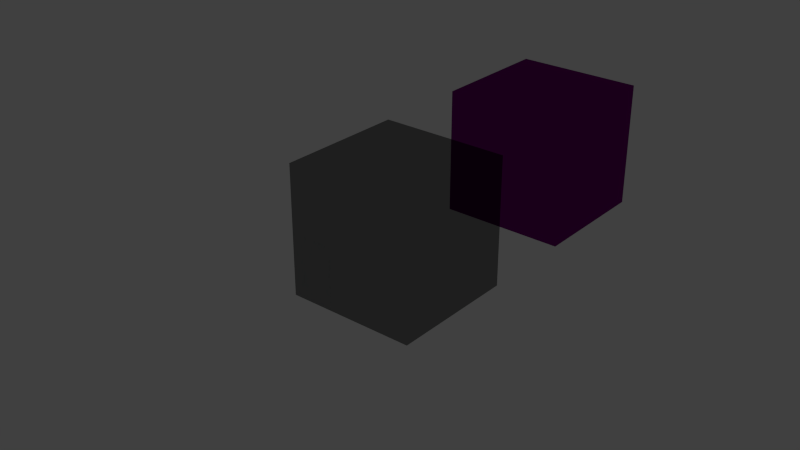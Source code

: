 # Source: all_objects.blend  (saved by Blender 3.2.14; exported with 4.5.12 LTS)
import bpy
from mathutils import Matrix  # noqa: F401  (used for matrix-valued properties, if any)

bpy.ops.wm.read_factory_settings(use_empty=True)
scene = bpy.context.scene
scene.name = 'Scene'

# ---- collections
col_collection_1 = bpy.data.collections.new('Collection 1'); scene.collection.children.link(col_collection_1)

# ---- images (referenced by path relative to the original .blend; pixels are not part of the script)
import os
ASSET_DIR = os.environ.get("B2B_ASSET_DIR", "")  # directory of the original .blend (textures are referenced by path, not embedded)
HERE = os.path.dirname(os.path.abspath(__file__))  # packed textures are extracted next to this script under _unpacked/

def load_image(name, relpath, width, height, colorspace="sRGB"):
    """Load a texture the original file referenced (path relative to the .blend, or extracted next to this script)."""
    p = next((c for c in (os.path.join(HERE, relpath), os.path.join(ASSET_DIR, relpath)) if relpath and os.path.exists(c)), "")
    if p:
        img = bpy.data.images.load(p, check_existing=True)
        img.name = name
    else:  # same state as the original file: an image datablock whose file is absent (Cycles renders it pink)
        img = bpy.data.images.new(name, width, height)
        img.source = "FILE"
        img.filepath = "//" + (relpath or name)
    img.colorspace_settings.name = colorspace
    return img
img_generic_s = load_image('generic_s', 'generic_s.tga', 1024, 1024, 'sRGB')

# ---- materials (node trees are filled in below, after node groups)
mat_material_002 = bpy.data.materials.new('Material.002')
mat_material_002.alpha_threshold = 0.0
mat_material_002.use_backface_culling = True
mat_material_002.use_transparent_shadow = False
mat_material_002.diffuse_color = (1.0, 1.0, 1.0, 1.0)
mat_material_002.specular_color = (0.0, 0.0, 0.0)
mat_material_002.roughness = 0.5
mat_material_002.specular_intensity = 0.0
mat_material_002.line_color = (0.0, 0.0, 0.0, 1.0)
mat_material_001 = bpy.data.materials.new('Material.001')
mat_material_001.surface_render_method = 'BLENDED'
mat_material_001.blend_method = 'BLEND'
mat_material_001.alpha_threshold = 0.0
mat_material_001.use_backface_culling = True
mat_material_001.use_transparent_shadow = False
mat_material_001.diffuse_color = (1.0, 1.0, 1.0, 1.0)
mat_material_001.specular_color = (0.0, 0.0, 0.0)
mat_material_001.roughness = 0.5
mat_material_001.specular_intensity = 0.0
mat_material_001.line_color = (0.0, 0.0, 0.0, 1.0)
mat_material = bpy.data.materials.new('Material')
mat_material.alpha_threshold = 0.0
mat_material.use_backface_culling = True
mat_material.use_transparent_shadow = False
mat_material.diffuse_color = (1.0, 1.0, 1.0, 1.0)
mat_material.specular_color = (0.0, 0.0, 0.0)
mat_material.roughness = 0.5
mat_material.specular_intensity = 0.0
mat_material.line_color = (0.0, 0.0, 0.0, 1.0)

# ---- node groups
ng_scs_ng_lineartosrgb = bpy.data.node_groups.new('.SCS_NG_LinearToSRGB', 'ShaderNodeTree')
_s = ng_scs_ng_lineartosrgb.interface.new_socket(name='Value', in_out='OUTPUT', socket_type='NodeSocketFloat')
_s = ng_scs_ng_lineartosrgb.interface.new_socket(name='Value', in_out='INPUT', socket_type='NodeSocketFloat')
_N = ng_scs_ng_lineartosrgb.nodes; _L = ng_scs_ng_lineartosrgb.links
n0 = _N.new('NodeGroupInput'); n0.name = 'Group Input'; n0.location = (-185, 0)
n1 = _N.new('NodeGroupOutput'); n1.name = 'Group Output'; n1.location = (1295, 0)
n2 = _N.new('ShaderNodeMath'); n2.name = 'SMALL_FINAL=L*12.92'; n2.location = (555, 200)
n2.label = 'SMALL_FINAL=L*12.92'
n2.operation = 'MULTIPLY'
n2.inputs[1].default_value = 12.92
n3 = _N.new('ShaderNodeMath'); n3.name = 'BIG_LPOW=L^(1/2.4)'; n3.location = (185, -200)
n3.label = 'BIG_LPOW=L^(1/2.4)'
n3.operation = 'POWER'
n3.inputs[1].default_value = 0.4167
n4 = _N.new('ShaderNodeMath'); n4.name = 'BIG_LMULT=1.055*BIG_LPOW'; n4.location = (370, -200)
n4.label = 'BIG_LMULT=1.055*BIG_LPOW'
n4.operation = 'MULTIPLY'
n4.inputs[1].default_value = 1.055
n5 = _N.new('ShaderNodeMath'); n5.name = 'BIG_FINAL=BIG_LMULT-0.055'; n5.location = (555, -200)
n5.label = 'BIG_FINAL=BIG_LMULT-0.055'
n5.operation = 'SUBTRACT'
n5.inputs[1].default_value = 0.055
n6 = _N.new('ShaderNodeMath'); n6.name = 'IS_SMALL=L < 0.0031308'; n6.location = (740, 400)
n6.label = 'IS_SMALL=L < 0.0031308'
n6.operation = 'LESS_THAN'
n6.inputs[1].default_value = 0.003131
n7 = _N.new('ShaderNodeMath'); n7.name = 'IS_BIG=L > 0.0031308'; n7.location = (740, 0)
n7.label = 'IS_BIG=L > 0.0031308'
n7.operation = 'GREATER_THAN'
n7.inputs[1].default_value = 0.003131
n8 = _N.new('ShaderNodeMath'); n8.name = 'SMALL_FINAL*IS_SMALL'; n8.location = (925, 300)
n8.label = 'SMALL_FINAL*IS_SMALL'
n8.operation = 'MULTIPLY'
n9 = _N.new('ShaderNodeMath'); n9.name = 'BIG_FINAL*IS_BIG'; n9.location = (925, -100)
n9.label = 'BIG_FINAL*IS_BIG'
n9.operation = 'MULTIPLY'
n10 = _N.new('ShaderNodeMath'); n10.name = 'SMALL+BIG'; n10.location = (1110, 0)
n10.label = 'SMALL+BIG'
_L.new(n0.outputs[0], n3.inputs[0])
_L.new(n3.outputs[0], n4.inputs[0])
_L.new(n0.outputs[0], n2.inputs[0])
_L.new(n4.outputs[0], n5.inputs[0])
_L.new(n0.outputs[0], n6.inputs[0])
_L.new(n0.outputs[0], n7.inputs[0])
_L.new(n6.outputs[0], n8.inputs[0])
_L.new(n2.outputs[0], n8.inputs[1])
_L.new(n7.outputs[0], n9.inputs[0])
_L.new(n5.outputs[0], n9.inputs[1])
_L.new(n8.outputs[0], n10.inputs[0])
_L.new(n9.outputs[0], n10.inputs[1])
_L.new(n10.outputs[0], n1.inputs[0])
n1.is_active_output = True
ng_scs_ng_vcolorgroup = bpy.data.node_groups.new('.SCS_NG_VColorGroup', 'ShaderNodeTree')
_s = ng_scs_ng_vcolorgroup.interface.new_socket(name='Vertex Color', in_out='OUTPUT', socket_type='NodeSocketColor')
_s = ng_scs_ng_vcolorgroup.interface.new_socket(name='Vertex Color Alpha', in_out='OUTPUT', socket_type='NodeSocketFloat')
_N = ng_scs_ng_vcolorgroup.nodes; _L = ng_scs_ng_vcolorgroup.links
n0 = _N.new('NodeGroupOutput'); n0.name = 'Group Output'; n0.location = (925, 0)
n1 = _N.new('ShaderNodeVertexColor'); n1.name = 'VertexColor'; n1.location = (185, 200)
n1.label = 'VertexColor'
n1.layer_name = 'Col'
n2 = _N.new('ShaderNodeVertexColor'); n2.name = 'VertexColorAlpha'; n2.location = (185, -100)
n2.label = 'VertexColorAlpha'
n2.layer_name = 'Col_alpha'
n3 = _N.new('ShaderNodeSeparateColor'); n3.name = 'VertexColorToRGB'; n3.location = (370, 200)
n3.label = 'VertexColorToRGB'
n4 = _N.new('ShaderNodeRGBToBW'); n4.name = 'VertexColAToBW'; n4.location = (370, -100)
n4.label = 'VertexColAToBW'
n5 = _N.new('ShaderNodeGroup'); n5.name = 'RedLinearToSRGB'; n5.location = (555, 350)
n5.label = 'RedLinearToSRGB'
n5.node_tree = ng_scs_ng_lineartosrgb
n6 = _N.new('ShaderNodeGroup'); n6.name = 'GreenLinearToSRGB'; n6.location = (555, 200)
n6.label = 'GreenLinearToSRGB'
n6.node_tree = ng_scs_ng_lineartosrgb
n7 = _N.new('ShaderNodeGroup'); n7.name = 'BlueLinearToSRGB'; n7.location = (555, 50)
n7.label = 'BlueLinearToSRGB'
n7.node_tree = ng_scs_ng_lineartosrgb
n8 = _N.new('ShaderNodeGroup'); n8.name = 'ALphaLinearToSRGB'; n8.location = (555, -100)
n8.label = 'ALphaLinearToSRGB'
n8.node_tree = ng_scs_ng_lineartosrgb
n9 = _N.new('ShaderNodeMath'); n9.name = 'AlphaExtend'; n9.location = (740, -100)
n9.label = 'AlphaExtend'
n9.operation = 'MULTIPLY'
n9.inputs[1].default_value = 2.0
n10 = _N.new('ShaderNodeCombineColor'); n10.name = 'VertexColorRGBCombine'; n10.location = (740, 200)
n10.label = 'VertexColorRGBCombine'
_L.new(n1.outputs[0], n3.inputs[0])
_L.new(n2.outputs[0], n4.inputs[0])
_L.new(n3.outputs[0], n5.inputs[0])
_L.new(n3.outputs[1], n6.inputs[0])
_L.new(n3.outputs[2], n7.inputs[0])
_L.new(n4.outputs[0], n8.inputs[0])
_L.new(n5.outputs[0], n10.inputs[0])
_L.new(n6.outputs[0], n10.inputs[1])
_L.new(n7.outputs[0], n10.inputs[2])
_L.new(n8.outputs[0], n9.inputs[0])
_L.new(n10.outputs[0], n0.inputs[0])
_L.new(n9.outputs[0], n0.inputs[1])
n0.is_active_output = True
ng_scs_ng_reflectionnormalgroup = bpy.data.node_groups.new('.SCS_NG_ReflectionNormalGroup', 'ShaderNodeTree')
_s = ng_scs_ng_reflectionnormalgroup.interface.new_socket(name='Reflection Normal', in_out='OUTPUT', socket_type='NodeSocketVector')
_s = ng_scs_ng_reflectionnormalgroup.interface.new_socket(name='Incoming', in_out='INPUT', socket_type='NodeSocketVector')
_s = ng_scs_ng_reflectionnormalgroup.interface.new_socket(name='Normal', in_out='INPUT', socket_type='NodeSocketVector')
_N = ng_scs_ng_reflectionnormalgroup.nodes; _L = ng_scs_ng_reflectionnormalgroup.links
n0 = _N.new('NodeGroupInput'); n0.name = 'Group Input'; n0.location = (0, 0)
n1 = _N.new('NodeGroupOutput'); n1.name = 'Group Output'; n1.location = (1295, 0)
n2 = _N.new('ShaderNodeVectorMath'); n2.name = 'Vector Math'; n2.location = (185, 250)
n2.operation = 'MULTIPLY'
n2.inputs[1].default_value = (-1.0, -1.0, -1.0)
n3 = _N.new('ShaderNodeVectorMath'); n3.name = 'Vector Math.001'; n3.location = (370, 250)
n3.operation = 'NORMALIZE'
n4 = _N.new('ShaderNodeVectorMath'); n4.name = 'Vector Math.002'; n4.location = (555, 200)
n4.operation = 'DOT_PRODUCT'
n5 = _N.new('ShaderNodeMath'); n5.name = 'Math'; n5.location = (740, 200)
n5.operation = 'MULTIPLY'
n5.inputs[1].default_value = 2.0
n6 = _N.new('ShaderNodeVectorMath'); n6.name = 'Vector Math.003'; n6.location = (925, 100)
n6.operation = 'MULTIPLY'
n7 = _N.new('ShaderNodeVectorMath'); n7.name = 'Vector Math.004'; n7.location = (1110, 350)
n7.operation = 'SUBTRACT'
_L.new(n0.outputs[0], n2.inputs[0])
_L.new(n2.outputs[0], n3.inputs[0])
_L.new(n3.outputs[0], n4.inputs[0])
_L.new(n0.outputs[1], n4.inputs[1])
_L.new(n4.outputs[1], n5.inputs[0])
_L.new(n5.outputs[0], n6.inputs[0])
_L.new(n0.outputs[1], n6.inputs[1])
_L.new(n3.outputs[0], n7.inputs[0])
_L.new(n6.outputs[0], n7.inputs[1])
_L.new(n7.outputs[0], n1.inputs[0])
n1.is_active_output = True
ng_scs_ng_lightingevaluator = bpy.data.node_groups.new('.SCS_NG_LightingEvaluator', 'ShaderNodeTree')
_s = ng_scs_ng_lightingevaluator.interface.new_socket(name='Diffuse Lighting', in_out='OUTPUT', socket_type='NodeSocketColor')
_s = ng_scs_ng_lightingevaluator.interface.new_socket(name='Specular Lighting', in_out='OUTPUT', socket_type='NodeSocketColor')
_s = ng_scs_ng_lightingevaluator.interface.new_socket(name='Normal', in_out='OUTPUT', socket_type='NodeSocketVector')
_s = ng_scs_ng_lightingevaluator.interface.new_socket(name='Normal Vector', in_out='INPUT', socket_type='NodeSocketVector')
_s = ng_scs_ng_lightingevaluator.interface.new_socket(name='Incoming Vector', in_out='INPUT', socket_type='NodeSocketVector')
_s = ng_scs_ng_lightingevaluator.interface.new_socket(name='Shininess', in_out='INPUT', socket_type='NodeSocketFloat')
_s = ng_scs_ng_lightingevaluator.interface.new_socket(name='Flat Lighting', in_out='INPUT', socket_type='NodeSocketFloat')
_N = ng_scs_ng_lightingevaluator.nodes; _L = ng_scs_ng_lightingevaluator.links
n0 = _N.new('NodeGroupInput'); n0.name = 'Group Input'; n0.location = (-185, -100)
n1 = _N.new('NodeGroupOutput'); n1.name = 'Group Output'; n1.location = (2035, 0)
n2 = _N.new('ShaderNodeCombineXYZ'); n2.name = 'LightDir'; n2.location = (-370, 100)
n2.label = 'LightDir'
n2.inputs[1].default_value = 0.5
n2.inputs[2].default_value = -0.5
n3 = _N.new('ShaderNodeVectorTransform'); n3.name = 'CameraToWorld'; n3.location = (-185, 100)
n3.label = 'CameraToWorld'
n3.convert_from = 'CAMERA'
n3.convert_to = 'WORLD'
n4 = _N.new('ShaderNodeVectorMath'); n4.name = 'NormalizedCameraWorld'; n4.location = (0, 100)
n4.label = 'NormalizedCameraWorld'
n4.operation = 'NORMALIZE'
n5 = _N.new('ShaderNodeRGB'); n5.name = 'AmbientLightColor'; n5.location = (0, 600)
n5.label = 'AmbientLightColor'
n5.outputs[0].default_value = (0.3061, 0.3061, 0.3061, 1.0)
n6 = _N.new('ShaderNodeRGB'); n6.name = 'DiffuseLightColor'; n6.location = (0, 400)
n6.label = 'DiffuseLightColor'
n6.outputs[0].default_value = (0.903, 0.903, 0.903, 1.0)
n7 = _N.new('ShaderNodeRGB'); n7.name = 'SpecularLightColor'; n7.location = (0, -400)
n7.label = 'SpecularLightColor'
n7.outputs[0].default_value = (0.5085, 0.5085, 0.5085, 1.0)
n8 = _N.new('ShaderNodeVectorMath'); n8.name = 'NDotL=dot(NormalVector, NLight)'; n8.location = (370, 200)
n8.label = 'NDotL=dot(NormalVector, NLight)'
n8.operation = 'DOT_PRODUCT'
n9 = _N.new('ShaderNodeMath'); n9.name = 'DiffFac=max(0, NDotL)'; n9.location = (555, 300)
n9.label = 'DiffFac=max(0, NDotL)'
n9.operation = 'MAXIMUM'
n9.inputs[1].default_value = 0.0
n10 = _N.new('ShaderNodeVectorMath'); n10.name = 'Diff=DiffuseLightColor*DiffFac'; n10.location = (740, 450)
n10.label = 'Diff=DiffuseLightColor*DiffFac'
n10.operation = 'MULTIPLY'
n11 = _N.new('ShaderNodeVectorMath'); n11.name = 'DFlat=DiffuseLightColor*0.4'; n11.location = (740, 250)
n11.label = 'DFlat=DiffuseLightColor*0.4'
n11.operation = 'MULTIPLY'
n11.inputs[1].default_value = (0.4, 0.4, 0.4)
n12 = _N.new('ShaderNodeMix'); n12.name = 'FlatFilter'; n12.location = (925, 400)
n12.label = 'FlatFilter'
n12.data_type = 'RGBA'
n13 = _N.new('ShaderNodeVectorMath'); n13.name = 'D=AmbientLight+Diff'; n13.location = (1110, 600)
n13.label = 'D=AmbientLight+Diff'
n14 = _N.new('ShaderNodeVectorMath'); n14.name = 'NSum=IncomingVector+NLight'; n14.location = (370, 0)
n14.label = 'NSum=IncomingVector+NLight'
n15 = _N.new('ShaderNodeVectorMath'); n15.name = 'NHalf=normalize(NSum)'; n15.location = (555, 0)
n15.label = 'NHalf=normalize(NSum)'
n15.operation = 'NORMALIZE'
n16 = _N.new('ShaderNodeVectorMath'); n16.name = 'NDotH=dot(NormalVector, NHalf)'; n16.location = (740, -100)
n16.label = 'NDotH=dot(NormalVector, NHalf)'
n16.operation = 'DOT_PRODUCT'
n17 = _N.new('ShaderNodeMath'); n17.name = 'NDotHMax=max(0.0, NDotH)'; n17.location = (925, -100)
n17.label = 'NDotHMax=max(0.0, NDotH)'
n17.operation = 'MAXIMUM'
n17.inputs[1].default_value = 0.0
n18 = _N.new('ShaderNodeMath'); n18.name = 'NDotLSpecCut=NDotL*10'; n18.location = (1110, 0)
n18.label = 'NDotLSpecCut=NDotL*10'
n18.operation = 'MULTIPLY'
n18.use_clamp = True
n18.inputs[1].default_value = 10.0
n19 = _N.new('ShaderNodeMath'); n19.name = 'SpecFac=pow(NDotHMax, Shininess)'; n19.location = (1110, -200)
n19.label = 'SpecFac=pow(NDotHMax, Shininess)'
n19.operation = 'POWER'
n20 = _N.new('ShaderNodeMath'); n20.name = 'SpecFacSmooth=SpecFac*NDotLSpecCut'; n20.location = (1295, 0)
n20.label = 'SpecFacSmooth=SpecFac*NDotLSpecCut'
n20.operation = 'MULTIPLY'
n21 = _N.new('ShaderNodeVectorMath'); n21.name = 'S=SpecularLightColor*SpecFacSmooth'; n21.location = (1480, -200)
n21.label = 'S=SpecularLightColor*SpecFacSmooth'
n21.operation = 'MULTIPLY'
n22 = _N.new('ShaderNodeMix'); n22.name = 'FlatFilter.001'; n22.location = (1665, -200)
n22.label = 'FlatFilter'
n22.data_type = 'RGBA'
n22.inputs[7].default_value = (0.0, 0.0, 0.0, 0.0)
_L.new(n2.outputs[0], n3.inputs[0])
_L.new(n3.outputs[0], n4.inputs[0])
_L.new(n4.outputs[0], n8.inputs[0])
_L.new(n0.outputs[0], n8.inputs[1])
_L.new(n4.outputs[0], n14.inputs[0])
_L.new(n0.outputs[1], n14.inputs[1])
_L.new(n8.outputs[1], n9.inputs[0])
_L.new(n14.outputs[0], n15.inputs[0])
_L.new(n6.outputs[0], n10.inputs[0])
_L.new(n9.outputs[0], n10.inputs[1])
_L.new(n6.outputs[0], n11.inputs[0])
_L.new(n15.outputs[0], n16.inputs[0])
_L.new(n0.outputs[0], n16.inputs[1])
_L.new(n0.outputs[3], n12.inputs[0])
_L.new(n10.outputs[0], n12.inputs[6])
_L.new(n11.outputs[0], n12.inputs[7])
_L.new(n16.outputs[1], n17.inputs[0])
_L.new(n5.outputs[0], n13.inputs[0])
_L.new(n12.outputs[2], n13.inputs[1])
_L.new(n8.outputs[1], n18.inputs[0])
_L.new(n17.outputs[0], n19.inputs[0])
_L.new(n0.outputs[2], n19.inputs[1])
_L.new(n18.outputs[0], n20.inputs[0])
_L.new(n19.outputs[0], n20.inputs[1])
_L.new(n20.outputs[0], n21.inputs[0])
_L.new(n7.outputs[0], n21.inputs[1])
_L.new(n0.outputs[3], n22.inputs[0])
_L.new(n21.outputs[0], n22.inputs[6])
_L.new(n13.outputs[0], n1.inputs[0])
_L.new(n22.outputs[2], n1.inputs[1])
_L.new(n0.outputs[0], n1.inputs[2])
n1.is_active_output = True
ng_scs_ng_fresnellegacygroup = bpy.data.node_groups.new('.SCS_NG_FresnelLegacyGroup', 'ShaderNodeTree')
_s = ng_scs_ng_fresnellegacygroup.interface.new_socket(name='Fresnel Factor', in_out='OUTPUT', socket_type='NodeSocketFloat')
_s = ng_scs_ng_fresnellegacygroup.interface.new_socket(name='Scale', in_out='INPUT', socket_type='NodeSocketFloat')
_s = ng_scs_ng_fresnellegacygroup.interface.new_socket(name='Bias', in_out='INPUT', socket_type='NodeSocketFloat')
_s = ng_scs_ng_fresnellegacygroup.interface.new_socket(name='Normal Vector', in_out='INPUT', socket_type='NodeSocketVector')
_s = ng_scs_ng_fresnellegacygroup.interface.new_socket(name='Reflection Normal Vector', in_out='INPUT', socket_type='NodeSocketVector')
_N = ng_scs_ng_fresnellegacygroup.nodes; _L = ng_scs_ng_fresnellegacygroup.links
n0 = _N.new('NodeGroupInput'); n0.name = 'Group Input'; n0.location = (0, 0)
n1 = _N.new('NodeGroupOutput'); n1.name = 'Group Output'; n1.location = (925, 0)
n2 = _N.new('ShaderNodeVectorMath'); n2.name = 'Vector Math'; n2.location = (185, 100)
n2.operation = 'DOT_PRODUCT'
n3 = _N.new('ShaderNodeMath'); n3.name = 'Math'; n3.location = (370, 100)
n3.operation = 'SUBTRACT'
n3.inputs[0].default_value = 1.0
n4 = _N.new('ShaderNodeMath'); n4.name = 'Math.001'; n4.location = (555, 50)
n4.operation = 'MULTIPLY'
n5 = _N.new('ShaderNodeMath'); n5.name = 'Math.002'; n5.location = (740, 0)
n5.use_clamp = True
_L.new(n0.outputs[2], n2.inputs[0])
_L.new(n0.outputs[3], n2.inputs[1])
_L.new(n2.outputs[1], n3.inputs[1])
_L.new(n3.outputs[0], n4.inputs[0])
_L.new(n0.outputs[0], n4.inputs[1])
_L.new(n4.outputs[0], n5.inputs[0])
_L.new(n0.outputs[1], n5.inputs[1])
_L.new(n5.outputs[0], n1.inputs[0])
n1.is_active_output = True
ng_scs_ng_fresnelschlickgroup = bpy.data.node_groups.new('.SCS_NG_FresnelSchlickGroup', 'ShaderNodeTree')
_s = ng_scs_ng_fresnelschlickgroup.interface.new_socket(name='Fresnel Factor', in_out='OUTPUT', socket_type='NodeSocketFloat')
_s = ng_scs_ng_fresnelschlickgroup.interface.new_socket(name='Bias', in_out='INPUT', socket_type='NodeSocketFloat')
_s = ng_scs_ng_fresnelschlickgroup.interface.new_socket(name='Normal Vector', in_out='INPUT', socket_type='NodeSocketVector')
_s = ng_scs_ng_fresnelschlickgroup.interface.new_socket(name='Reflection Normal Vector', in_out='INPUT', socket_type='NodeSocketVector')
_N = ng_scs_ng_fresnelschlickgroup.nodes; _L = ng_scs_ng_fresnelschlickgroup.links
n0 = _N.new('NodeGroupInput'); n0.name = 'Group Input'; n0.location = (0, 0)
n1 = _N.new('NodeGroupOutput'); n1.name = 'Group Output'; n1.location = (1110, 0)
n2 = _N.new('ShaderNodeVectorMath'); n2.name = 'Vector Math'; n2.location = (185, 100)
n2.operation = 'DOT_PRODUCT'
n3 = _N.new('ShaderNodeMath'); n3.name = 'Math'; n3.location = (370, 100)
n3.operation = 'SUBTRACT'
n3.inputs[0].default_value = 1.0
n4 = _N.new('ShaderNodeMath'); n4.name = 'Math.001'; n4.location = (370, -100)
n4.operation = 'SUBTRACT'
n4.inputs[0].default_value = 1.0
n5 = _N.new('ShaderNodeMath'); n5.name = 'Math.002'; n5.location = (555, 100)
n5.operation = 'POWER'
n5.inputs[1].default_value = 5.0
n6 = _N.new('ShaderNodeMath'); n6.name = 'Math.003'; n6.location = (740, 50)
n6.operation = 'MULTIPLY'
n7 = _N.new('ShaderNodeMath'); n7.name = 'Math.004'; n7.location = (925, 0)
n7.use_clamp = True
_L.new(n0.outputs[1], n2.inputs[0])
_L.new(n0.outputs[2], n2.inputs[1])
_L.new(n2.outputs[1], n3.inputs[1])
_L.new(n0.outputs[0], n4.inputs[1])
_L.new(n3.outputs[0], n5.inputs[0])
_L.new(n5.outputs[0], n6.inputs[0])
_L.new(n4.outputs[0], n6.inputs[1])
_L.new(n6.outputs[0], n7.inputs[0])
_L.new(n0.outputs[0], n7.inputs[1])
_L.new(n7.outputs[0], n1.inputs[0])
n1.is_active_output = True
ng_scs_ng_addenvgroup = bpy.data.node_groups.new('.SCS_NG_AddEnvGroup', 'ShaderNodeTree')
_s = ng_scs_ng_addenvgroup.interface.new_socket(name='Environment Addition Color', in_out='OUTPUT', socket_type='NodeSocketColor')
_s = ng_scs_ng_addenvgroup.interface.new_socket(name='Fresnel Type', in_out='INPUT', socket_type='NodeSocketFloat')
_s = ng_scs_ng_addenvgroup.interface.new_socket(name='Fresnel Scale', in_out='INPUT', socket_type='NodeSocketFloat')
_s = ng_scs_ng_addenvgroup.interface.new_socket(name='Fresnel Bias', in_out='INPUT', socket_type='NodeSocketFloat')
_s = ng_scs_ng_addenvgroup.interface.new_socket(name='Normal Vector', in_out='INPUT', socket_type='NodeSocketVector')
_s = ng_scs_ng_addenvgroup.interface.new_socket(name='Reflection Normal Vector', in_out='INPUT', socket_type='NodeSocketVector')
_s = ng_scs_ng_addenvgroup.interface.new_socket(name='Apply Fresnel', in_out='INPUT', socket_type='NodeSocketFloat')
_s = ng_scs_ng_addenvgroup.interface.new_socket(name='Reflection Texture Color', in_out='INPUT', socket_type='NodeSocketColor')
_s = ng_scs_ng_addenvgroup.interface.new_socket(name='Base Texture Alpha', in_out='INPUT', socket_type='NodeSocketFloat')
_s = ng_scs_ng_addenvgroup.interface.new_socket(name='Env Factor Color', in_out='INPUT', socket_type='NodeSocketColor')
_s = ng_scs_ng_addenvgroup.interface.new_socket(name='Specular Color', in_out='INPUT', socket_type='NodeSocketColor')
_s = ng_scs_ng_addenvgroup.interface.new_socket(name='Weighted Color', in_out='INPUT', socket_type='NodeSocketColor')
_s = ng_scs_ng_addenvgroup.interface.new_socket(name='Strength Multiplier', in_out='INPUT', socket_type='NodeSocketFloat')
_N = ng_scs_ng_addenvgroup.nodes; _L = ng_scs_ng_addenvgroup.links
n0 = _N.new('NodeGroupInput'); n0.name = 'Group Input'; n0.location = (-185, 0)
n1 = _N.new('NodeGroupOutput'); n1.name = 'Group Output'; n1.location = (1295, 0)
n2 = _N.new('ShaderNodeVectorMath'); n2.name = 'EnvWeightMultiplier'; n2.location = (185, -500)
n2.label = 'EnvWeightMultiplier'
n2.operation = 'MULTIPLY'
n3 = _N.new('ShaderNodeGroup'); n3.name = 'FresnelLegacyGroup'; n3.location = (370, 300)
n3.label = 'FresnelLegacyGroup'
n3.node_tree = ng_scs_ng_fresnellegacygroup
n4 = _N.new('ShaderNodeGroup'); n4.name = 'FresnelSchlickGroup'; n4.location = (370, 100)
n4.label = 'FresnelSchlickGroup'
n4.node_tree = ng_scs_ng_fresnelschlickgroup
n5 = _N.new('ShaderNodeVectorMath'); n5.name = 'EnvSpecMultiplier'; n5.location = (370, -350)
n5.label = 'EnvSpecMultiplier'
n5.operation = 'MULTIPLY'
n6 = _N.new('ShaderNodeVectorMath'); n6.name = 'ReflectionTexMultiplier'; n6.location = (370, -150)
n6.label = 'ReflectionTexMultiplier'
n6.operation = 'MULTIPLY'
n7 = _N.new('ShaderNodeMix'); n7.name = 'Fresnel Mix'; n7.location = (555, 200)
n7.label = 'Fresnel Mix'
n7.data_type = 'RGBA'
n8 = _N.new('ShaderNodeVectorMath'); n8.name = 'ReflTexColorMultiplier'; n8.location = (555, -200)
n8.label = 'ReflTexColorMultiplier'
n8.operation = 'MULTIPLY'
n9 = _N.new('ShaderNodeMix'); n9.name = 'TextureFresnelMultiplier'; n9.location = (740, 0)
n9.label = 'TextureFresnelMultiplier'
n9.data_type = 'RGBA'
n9.blend_type = 'MULTIPLY'
n10 = _N.new('ShaderNodeValue'); n10.name = 'GlobalEnvFactor'; n10.location = (740, -200)
n10.label = 'GlobalEnvFactor'
n10.outputs[0].default_value = 1.0
n11 = _N.new('ShaderNodeVectorMath'); n11.name = 'GlobalEnvMultiplier'; n11.location = (925, 0)
n11.label = 'GlobalEnvMultiplier'
n11.operation = 'MULTIPLY'
n12 = _N.new('ShaderNodeVectorMath'); n12.name = 'EnvStrengthMultiplier'; n12.location = (1110, -100)
n12.label = 'EnvStrengthMultiplier'
n12.operation = 'MULTIPLY'
_L.new(n0.outputs[9], n2.inputs[0])
_L.new(n0.outputs[10], n2.inputs[1])
_L.new(n0.outputs[8], n5.inputs[0])
_L.new(n2.outputs[0], n5.inputs[1])
_L.new(n0.outputs[6], n6.inputs[0])
_L.new(n0.outputs[7], n6.inputs[1])
_L.new(n0.outputs[4], n3.inputs[3])
_L.new(n0.outputs[3], n3.inputs[2])
_L.new(n0.outputs[1], n3.inputs[0])
_L.new(n0.outputs[2], n3.inputs[1])
_L.new(n0.outputs[4], n4.inputs[2])
_L.new(n0.outputs[3], n4.inputs[1])
_L.new(n0.outputs[2], n4.inputs[0])
_L.new(n0.outputs[0], n7.inputs[0])
_L.new(n3.outputs[0], n7.inputs[6])
_L.new(n4.outputs[0], n7.inputs[7])
_L.new(n6.outputs[0], n8.inputs[0])
_L.new(n5.outputs[0], n8.inputs[1])
_L.new(n0.outputs[5], n9.inputs[0])
_L.new(n8.outputs[0], n9.inputs[6])
_L.new(n7.outputs[2], n9.inputs[7])
_L.new(n9.outputs[2], n11.inputs[0])
_L.new(n10.outputs[0], n11.inputs[1])
_L.new(n11.outputs[0], n12.inputs[0])
_L.new(n0.outputs[11], n12.inputs[1])
_L.new(n12.outputs[0], n1.inputs[0])
n1.is_active_output = True
ng_scs_ng_outputshadergroup = bpy.data.node_groups.new('.SCS_NG_OutputShaderGroup', 'ShaderNodeTree')
_s = ng_scs_ng_outputshadergroup.interface.new_socket(name='Shader', in_out='OUTPUT', socket_type='NodeSocketShader')
_s = ng_scs_ng_outputshadergroup.interface.new_socket(name='Color', in_out='INPUT', socket_type='NodeSocketColor')
_s = ng_scs_ng_outputshadergroup.interface.new_socket(name='Alpha', in_out='INPUT', socket_type='NodeSocketFloat')
_s.default_value = 1.0
_N = ng_scs_ng_outputshadergroup.nodes; _L = ng_scs_ng_outputshadergroup.links
n0 = _N.new('NodeGroupInput'); n0.name = 'Group Input'; n0.location = (-185, 0)
n1 = _N.new('NodeGroupOutput'); n1.name = 'Group Output'; n1.location = (555, 0)
n2 = _N.new('ShaderNodeEmission'); n2.name = 'EmissionMaterial'; n2.location = (185, 200)
n2.label = 'EmissionMaterial'
n3 = _N.new('ShaderNodeClamp'); n3.name = 'AlphaClamp'; n3.location = (185, 0)
n3.label = 'AlphaClamp'
n4 = _N.new('ShaderNodeBsdfTransparent'); n4.name = 'TransparentMaterial'; n4.location = (185, -200)
n4.label = 'TransparentMaterial'
n5 = _N.new('ShaderNodeMixShader'); n5.name = 'MixShader'; n5.location = (370, 0)
n5.label = 'MixShader'
_L.new(n0.outputs[0], n2.inputs[0])
_L.new(n0.outputs[1], n3.inputs[0])
_L.new(n3.outputs[0], n5.inputs[0])
_L.new(n4.outputs[0], n5.inputs[1])
_L.new(n2.outputs[0], n5.inputs[2])
_L.new(n5.outputs[0], n1.inputs[0])
n1.is_active_output = True
ng_scs_ng_composelighting = bpy.data.node_groups.new('.SCS_NG_ComposeLighting', 'ShaderNodeTree')
_s = ng_scs_ng_composelighting.interface.new_socket(name='Shader', in_out='OUTPUT', socket_type='NodeSocketShader')
_s = ng_scs_ng_composelighting.interface.new_socket(name='Color', in_out='OUTPUT', socket_type='NodeSocketColor')
_s = ng_scs_ng_composelighting.interface.new_socket(name='Alpha', in_out='OUTPUT', socket_type='NodeSocketFloat')
_s = ng_scs_ng_composelighting.interface.new_socket(name='AddAmbient', in_out='INPUT', socket_type='NodeSocketFloat')
_s = ng_scs_ng_composelighting.interface.new_socket(name='Diffuse Color', in_out='INPUT', socket_type='NodeSocketColor')
_s = ng_scs_ng_composelighting.interface.new_socket(name='Specular Color', in_out='INPUT', socket_type='NodeSocketColor')
_s = ng_scs_ng_composelighting.interface.new_socket(name='Env Color', in_out='INPUT', socket_type='NodeSocketColor')
_s = ng_scs_ng_composelighting.interface.new_socket(name='Diffuse Lighting', in_out='INPUT', socket_type='NodeSocketColor')
_s = ng_scs_ng_composelighting.interface.new_socket(name='Specular Lighting', in_out='INPUT', socket_type='NodeSocketColor')
_s = ng_scs_ng_composelighting.interface.new_socket(name='Alpha', in_out='INPUT', socket_type='NodeSocketFloat')
_N = ng_scs_ng_composelighting.nodes; _L = ng_scs_ng_composelighting.links
n0 = _N.new('NodeGroupInput'); n0.name = 'Group Input'; n0.location = (-185, 0)
n1 = _N.new('NodeGroupOutput'); n1.name = 'Group Output'; n1.location = (1480, 0)
n2 = _N.new('ShaderNodeRGB'); n2.name = 'AdditionalAmbientColor'; n2.location = (185, 400)
n2.label = 'AdditionalAmbientColor'
n2.outputs[0].default_value = (0.3061, 0.3061, 0.3061, 1.0)
n3 = _N.new('ShaderNodeVectorMath'); n3.name = 'AA=AddAmbient*AdditionalAmbientColor'; n3.location = (370, 350)
n3.label = 'AA=AddAmbient*AdditionalAmbientColor'
n3.operation = 'MULTIPLY'
n4 = _N.new('ShaderNodeVectorMath'); n4.name = 'DLF=DL+AA'; n4.location = (555, 300)
n4.label = 'DLF=DL+AA'
n5 = _N.new('ShaderNodeVectorMath'); n5.name = 'Diffuse=DC*DLF'; n5.location = (740, 250)
n5.label = 'Diffuse=DC*DLF'
n5.operation = 'MULTIPLY'
n6 = _N.new('ShaderNodeVectorMath'); n6.name = 'Specular=SC*SL'; n6.location = (740, 50)
n6.label = 'Specular=SC*SL'
n6.operation = 'MULTIPLY'
n7 = _N.new('ShaderNodeVectorMath'); n7.name = 'DiffSpec=Diffuse+Specular'; n7.location = (925, 100)
n7.label = 'DiffSpec=Diffuse+Specular'
n8 = _N.new('ShaderNodeVectorMath'); n8.name = 'Result=DiffSpec+Env'; n8.location = (1110, 0)
n8.label = 'Result=DiffSpec+Env'
n9 = _N.new('ShaderNodeGroup'); n9.name = 'OutMaterial'; n9.location = (1295, 0)
n9.label = 'OutMaterial'
n9.node_tree = ng_scs_ng_outputshadergroup
_L.new(n2.outputs[0], n3.inputs[0])
_L.new(n0.outputs[0], n3.inputs[1])
_L.new(n3.outputs[0], n4.inputs[0])
_L.new(n0.outputs[4], n4.inputs[1])
_L.new(n4.outputs[0], n5.inputs[0])
_L.new(n0.outputs[1], n5.inputs[1])
_L.new(n0.outputs[2], n6.inputs[0])
_L.new(n0.outputs[5], n6.inputs[1])
_L.new(n5.outputs[0], n7.inputs[0])
_L.new(n6.outputs[0], n7.inputs[1])
_L.new(n7.outputs[0], n8.inputs[0])
_L.new(n0.outputs[3], n8.inputs[1])
_L.new(n8.outputs[0], n9.inputs[0])
_L.new(n0.outputs[6], n9.inputs[1])
_L.new(n9.outputs[0], n1.inputs[0])
_L.new(n8.outputs[0], n1.inputs[1])
_L.new(n0.outputs[6], n1.inputs[2])
n1.is_active_output = True

# ---- material node trees
mat_material_002.use_nodes = True; mat_material_002.node_tree.nodes.clear()
_N = mat_material_002.node_tree.nodes; _L = mat_material_002.node_tree.links
n0 = _N.new('ShaderNodeRGB'); n0.name = 'Color'; n0.location = (0, 0)
n0.label = 'Color'
n0.outputs[0].default_value = (0.01, 0.0, 0.01, 1.0)
n1 = _N.new('ShaderNodeOutputMaterial'); n1.name = 'Output'; n1.location = (185, 0)
n1.label = 'Output'
_L.new(n0.outputs[0], n1.inputs[0])
n1.is_active_output = True
mat_material_001.use_nodes = True; mat_material_001.node_tree.nodes.clear()
_N = mat_material_001.node_tree.nodes; _L = mat_material_001.node_tree.links
n0 = _N.new('ShaderNodeGroup'); n0.name = 'VColorGroup'; n0.location = (-185, 1650)
n0.label = 'VColorGroup'
n0.node_tree = ng_scs_ng_vcolorgroup
n1 = _N.new('ShaderNodeNewGeometry'); n1.name = 'Geometry'; n1.location = (-185, 1500)
n1.label = 'Geometry'
n2 = _N.new('ShaderNodeUVMap'); n2.name = 'UVMap'; n2.location = (-185, 1200)
n2.label = 'UVMap'
n2.uv_map = '~'
n3 = _N.new('ShaderNodeTexEnvironment'); n3.name = 'ReflTex'; n3.location = (185, 2700)
n3.label = 'ReflTex'
n3.width = 140
n3.image = img_generic_s
n4 = _N.new('ShaderNodeRGB'); n4.name = 'EnvFactorColor'; n4.location = (185, 2400)
n4.label = 'EnvFactorColor'
n4.outputs[0].default_value = (0.5, 0.5, 0.5, 1.0)
n5 = _N.new('ShaderNodeRGB'); n5.name = 'TintColor'; n5.location = (185, 2200)
n5.label = 'TintColor'
n5.outputs[0].default_value = (0.5789, 0.6121, 0.5954, 1.0)
n6 = _N.new('ShaderNodeValue'); n6.name = 'TintOpacity'; n6.location = (185, 2000)
n6.label = 'TintOpacity'
n6.outputs[0].default_value = -0.01
n7 = _N.new('ShaderNodeRGB'); n7.name = 'SpecularColor'; n7.location = (185, 1900)
n7.label = 'SpecularColor'
n7.outputs[0].default_value = (1e-06, 1e-06, 1e-06, 1.0)
n8 = _N.new('ShaderNodeRGB'); n8.name = 'DiffuseColor'; n8.location = (185, 1700)
n8.label = 'DiffuseColor'
n8.outputs[0].default_value = (1.0, 1.0, 1.0, 1.0)
n9 = _N.new('ShaderNodeTexImage'); n9.name = 'BaseTex'; n9.location = (185, 1500)
n9.label = 'BaseTex'
n9.width = 140
n10 = _N.new('ShaderNodeGroup'); n10.name = 'ReflectionNormal'; n10.location = (0, 2500)
n10.label = 'ReflectionNormal'
n10.node_tree = ng_scs_ng_reflectionnormalgroup
n11 = _N.new('ShaderNodeVectorMath'); n11.name = 'DiffVColScale'; n11.location = (370, 1650)
n11.label = 'DiffVColScale'
n11.operation = 'MULTIPLY'
n11.inputs[1].default_value = (2.0, 2.0, 2.0)
n12 = _N.new('ShaderNodeMath'); n12.name = 'GetGlassOpacity'; n12.location = (555, 1500)
n12.label = 'GetGlassOpacity'
n12.operation = 'MULTIPLY'
n13 = _N.new('ShaderNodeVectorMath'); n13.name = 'GetGlassTint'; n13.location = (555, 1900)
n13.label = 'GetGlassTint'
n13.operation = 'MULTIPLY'
n14 = _N.new('ShaderNodeVectorMath'); n14.name = 'OpaqueColor'; n14.location = (740, 1900)
n14.label = 'OpaqueColor'
n14.operation = 'MULTIPLY'
n15 = _N.new('ShaderNodeVectorMath'); n15.name = 'FinalDiffuse'; n15.location = (925, 1500)
n15.label = 'FinalDiffuse'
n15.operation = 'MULTIPLY'
n15.inputs[0].default_value = (1.0, 1.0, 1.0)
n16 = _N.new('ShaderNodeVectorMath'); n16.name = 'FinalSpecular'; n16.location = (925, 1700)
n16.label = 'FinalSpecular'
n16.operation = 'MULTIPLY'
n17 = _N.new('ShaderNodeGroup'); n17.name = 'LightingEvaluator'; n17.location = (1110, 1800)
n17.label = 'LightingEvaluator'
n17.node_tree = ng_scs_ng_lightingevaluator
n17.inputs[2].default_value = 95.0
n17.inputs[3].default_value = 0.0
n18 = _N.new('ShaderNodeSeparateColor'); n18.name = 'FakeOpacityHSVSeparate'; n18.location = (1110, 1500)
n18.label = 'FakeOpacityHSVSeparate'
n19 = _N.new('ShaderNodeGroup'); n19.name = 'AddEnvGroup'; n19.location = (1295, 2500)
n19.label = 'AddEnvGroup'
n19.node_tree = ng_scs_ng_addenvgroup
n19.inputs[0].default_value = 1.0
n19.inputs[1].default_value = 1.0
n19.inputs[2].default_value = 0.01
n19.inputs[5].default_value = 1.0
n19.inputs[7].default_value = 1.0
n19.inputs[10].default_value = (1.0, 1.0, 1.0, 1.0)
n19.inputs[11].default_value = 0.5
n20 = _N.new('ShaderNodeVectorMath'); n20.name = 'FakeOpacitySpecMix'; n20.location = (1295, 1900)
n20.label = 'FakeOpacitySpecMix'
n20.operation = 'MULTIPLY'
n21 = _N.new('ShaderNodeMath'); n21.name = 'FakeOpacityAddSV'; n21.location = (1295, 1600)
n21.label = 'FakeOpacityAddSV'
n22 = _N.new('ShaderNodeMath'); n22.name = 'FakeOpacitySubSV'; n22.location = (1480, 1500)
n22.label = 'FakeOpacitySubSV'
n22.operation = 'SUBTRACT'
n22.use_clamp = True
n23 = _N.new('ShaderNodeMath'); n23.name = 'FakeOpacityVInvert'; n23.location = (1480, 1300)
n23.label = 'FakeOpacityVInvert'
n23.operation = 'SUBTRACT'
n24 = _N.new('ShaderNodeMath'); n24.name = 'FakeOpacityAddSpec'; n24.location = (1665, 1800)
n24.label = 'FakeOpacityAddSpec'
n25 = _N.new('ShaderNodeMath'); n25.name = 'FakeOpacityMaxSVV'; n25.location = (1665, 1600)
n25.label = 'FakeOpacityMaxSVV'
n25.operation = 'MAXIMUM'
n26 = _N.new('ShaderNodeMath'); n26.name = 'FakeOpacityEnvSV'; n26.location = (1850, 1700)
n26.label = 'FakeOpacityEnvSV'
n26.operation = 'MAXIMUM'
n27 = _N.new('ShaderNodeMath'); n27.name = 'FakeOpacityFinal'; n27.location = (2035, 1500)
n27.label = 'FakeOpacityFinal'
n27.operation = 'MAXIMUM'
n28 = _N.new('ShaderNodeGroup'); n28.name = 'ComposeLighting'; n28.location = (2220, 2000)
n28.label = 'ComposeLighting'
n28.node_tree = ng_scs_ng_composelighting
n28.inputs[0].default_value = 0.0
n29 = _N.new('ShaderNodeOutputMaterial'); n29.name = 'Output'; n29.location = (2405, 1800)
n29.label = 'Output'
_L.new(n2.outputs[0], n9.inputs[0])
_L.new(n10.outputs[0], n3.inputs[0])
_L.new(n1.outputs[4], n10.inputs[0])
_L.new(n17.outputs[2], n10.inputs[1])
_L.new(n0.outputs[0], n11.inputs[0])
_L.new(n6.outputs[0], n12.inputs[0])
_L.new(n0.outputs[1], n12.inputs[1])
_L.new(n5.outputs[0], n13.inputs[0])
_L.new(n11.outputs[0], n13.inputs[1])
_L.new(n8.outputs[0], n14.inputs[0])
_L.new(n13.outputs[0], n14.inputs[1])
_L.new(n14.outputs[0], n15.inputs[1])
_L.new(n7.outputs[0], n16.inputs[0])
_L.new(n9.outputs[1], n16.inputs[1])
_L.new(n1.outputs[1], n17.inputs[0])
_L.new(n1.outputs[4], n17.inputs[1])
_L.new(n13.outputs[0], n18.inputs[0])
_L.new(n17.outputs[2], n19.inputs[3])
_L.new(n10.outputs[0], n19.inputs[4])
_L.new(n3.outputs[0], n19.inputs[6])
_L.new(n4.outputs[0], n19.inputs[8])
_L.new(n7.outputs[0], n19.inputs[9])
_L.new(n16.outputs[0], n20.inputs[0])
_L.new(n17.outputs[1], n20.inputs[1])
_L.new(n18.outputs[1], n21.inputs[0])
_L.new(n18.outputs[2], n21.inputs[1])
_L.new(n21.outputs[0], n22.inputs[0])
_L.new(n18.outputs[2], n22.inputs[1])
_L.new(n18.outputs[2], n23.inputs[1])
_L.new(n19.outputs[0], n24.inputs[0])
_L.new(n20.outputs[0], n24.inputs[1])
_L.new(n22.outputs[0], n25.inputs[0])
_L.new(n23.outputs[0], n25.inputs[1])
_L.new(n24.outputs[0], n26.inputs[0])
_L.new(n25.outputs[0], n26.inputs[1])
_L.new(n26.outputs[0], n27.inputs[0])
_L.new(n12.outputs[0], n27.inputs[1])
_L.new(n15.outputs[0], n28.inputs[1])
_L.new(n16.outputs[0], n28.inputs[2])
_L.new(n19.outputs[0], n28.inputs[3])
_L.new(n17.outputs[0], n28.inputs[4])
_L.new(n17.outputs[1], n28.inputs[5])
_L.new(n27.outputs[0], n28.inputs[6])
_L.new(n28.outputs[0], n29.inputs[0])
n29.is_active_output = True
mat_material.use_nodes = True; mat_material.node_tree.nodes.clear()
_N = mat_material.node_tree.nodes; _L = mat_material.node_tree.links
n0 = _N.new('ShaderNodeGroup'); n0.name = 'VColorGroup'; n0.location = (-185, 1650)
n0.label = 'VColorGroup'
n0.node_tree = ng_scs_ng_vcolorgroup
n1 = _N.new('ShaderNodeUVMap'); n1.name = 'FirstUVs'; n1.location = (-185, 1500)
n1.label = 'FirstUVs'
n1.uv_map = '~'
n2 = _N.new('ShaderNodeNewGeometry'); n2.name = 'Geometry'; n2.location = (-185, 1350)
n2.label = 'Geometry'
n3 = _N.new('ShaderNodeRGB'); n3.name = 'DiffuseColor'; n3.location = (185, 1700)
n3.label = 'DiffuseColor'
n3.outputs[0].default_value = (1.0, 1.0, 1.0, 1.0)
n4 = _N.new('ShaderNodeRGB'); n4.name = 'SpecularColor'; n4.location = (185, 1900)
n4.label = 'SpecularColor'
n4.outputs[0].default_value = (1e-06, 1e-06, 1e-06, 1.0)
n5 = _N.new('ShaderNodeVectorMath'); n5.name = 'VertexColorScale'; n5.location = (555, 1550)
n5.label = 'VertexColorScale'
n5.operation = 'MULTIPLY'
n5.inputs[1].default_value = (2.0, 2.0, 2.0)
n6 = _N.new('ShaderNodeMath'); n6.name = 'OpacityMultiplier'; n6.location = (555, 1300)
n6.label = 'OpacityMultiplier'
n6.operation = 'MULTIPLY'
n7 = _N.new('ShaderNodeTexImage'); n7.name = 'BaseTex'; n7.location = (185, 1500)
n7.label = 'BaseTex'
n7.width = 140
n8 = _N.new('ShaderNodeVectorMath'); n8.name = 'VertexColorMultiplier'; n8.location = (740, 1500)
n8.label = 'VertexColorMultiplier'
n8.operation = 'MULTIPLY'
n9 = _N.new('ShaderNodeVectorMath'); n9.name = 'DiffMultiplier'; n9.location = (925, 1650)
n9.label = 'DiffMultiplier'
n9.operation = 'MULTIPLY'
n10 = _N.new('ShaderNodeGroup'); n10.name = 'LightingEvaluator'; n10.location = (1295, 1800)
n10.label = 'LightingEvaluator'
n10.node_tree = ng_scs_ng_lightingevaluator
n10.inputs[2].default_value = 5.0
n10.inputs[3].default_value = 0.0
n11 = _N.new('ShaderNodeGroup'); n11.name = 'ComposeLighting'; n11.location = (1480, 2000)
n11.label = 'ComposeLighting'
n11.node_tree = ng_scs_ng_composelighting
n11.inputs[0].default_value = 0.0
n11.inputs[3].default_value = (0.0, 0.0, 0.0, 1.0)
n12 = _N.new('ShaderNodeOutputMaterial'); n12.name = 'Output'; n12.location = (1665, 1800)
n12.label = 'Output'
_L.new(n1.outputs[0], n7.inputs[0])
_L.new(n0.outputs[0], n5.inputs[0])
_L.new(n5.outputs[0], n8.inputs[0])
_L.new(n7.outputs[0], n8.inputs[1])
_L.new(n3.outputs[0], n9.inputs[0])
_L.new(n8.outputs[0], n9.inputs[1])
_L.new(n7.outputs[1], n6.inputs[0])
_L.new(n0.outputs[1], n6.inputs[1])
_L.new(n2.outputs[1], n10.inputs[0])
_L.new(n2.outputs[4], n10.inputs[1])
_L.new(n4.outputs[0], n11.inputs[2])
_L.new(n9.outputs[0], n11.inputs[1])
_L.new(n10.outputs[1], n11.inputs[5])
_L.new(n10.outputs[0], n11.inputs[4])
_L.new(n6.outputs[0], n11.inputs[6])
_L.new(n11.outputs[0], n12.inputs[0])
n12.is_active_output = True

# ---- world
world_world = bpy.data.worlds.new('World'); scene.world = world_world
world_world.color = (0.05088, 0.05088, 0.05088)
world_world.use_sun_shadow = False
world_world.sun_shadow_jitter_overblur = 0.0
world_world.cycles.sampling_method = 'MANUAL'
world_world.cycles.sample_map_resolution = 256

# ---- meshes
me_cube_002 = bpy.data.meshes.new('Cube.002')
me_cube_002.from_pydata([(-1.0, -1.0, -1.0), (-1.0, 1.0, -1.0), (1.0, 1.0, -1.0), (1.0, -1.0, -1.0), (-1.0, -1.0, 1.0), (-1.0, 1.0, 1.0), (1.0, 1.0, 1.0), (1.0, -1.0, 1.0)], [], [(4, 5, 1, 0), (5, 6, 2, 1), (6, 7, 3, 2), (7, 4, 0, 3), (0, 1, 2, 3), (7, 6, 5, 4)])
me_cube_002.materials.append(mat_material_002)
me_cube_002.use_remesh_preserve_volume = False
me_cube_002.use_remesh_preserve_attributes = False
me_cube_002.use_mirror_vertex_groups = False
me_cube_002.update()
me_cube_001 = bpy.data.meshes.new('Cube.001')
me_cube_001.from_pydata([(-1.0, -1.0, -1.0), (-1.0, 1.0, -1.0), (1.0, 1.0, -1.0), (1.0, -1.0, -1.0), (-1.0, -1.0, 1.0), (-1.0, 1.0, 1.0), (1.0, 1.0, 1.0), (1.0, -1.0, 1.0)], [], [(4, 5, 1, 0), (5, 6, 2, 1), (6, 7, 3, 2), (7, 4, 0, 3), (0, 1, 2, 3), (7, 6, 5, 4)])
me_cube_001.materials.append(mat_material_001)
me_cube_001.use_remesh_preserve_volume = False
me_cube_001.use_remesh_preserve_attributes = False
me_cube_001.use_mirror_vertex_groups = False
me_cube_001.update()
me_cube = bpy.data.meshes.new('Cube')
me_cube.from_pydata([(-1.0, -1.0, -1.0), (-1.0, 1.0, -1.0), (1.0, 1.0, -1.0), (1.0, -1.0, -1.0), (-1.0, -1.0, 1.0), (-1.0, 1.0, 1.0), (1.0, 1.0, 1.0), (1.0, -1.0, 1.0)], [], [(4, 5, 1, 0), (5, 6, 2, 1), (6, 7, 3, 2), (7, 4, 0, 3), (0, 1, 2, 3), (7, 6, 5, 4)])
me_cube.materials.append(mat_material)
me_cube.use_remesh_preserve_volume = False
me_cube.use_remesh_preserve_attributes = False
me_cube.use_mirror_vertex_groups = False
me_cube.update()

# ---- objects
ob_empty = bpy.data.objects.new('Empty', None)
ob_cube_002 = bpy.data.objects.new('Cube.002', me_cube_002)
ob_cube_001 = bpy.data.objects.new('Cube.001', me_cube_001)
ob_cube = bpy.data.objects.new('Cube', me_cube)
ob_empty_001 = bpy.data.objects.new('Empty.001', None)
ob_empty_000 = bpy.data.objects.new('Empty.000', None)
ob_empty_008 = bpy.data.objects.new('Empty.008', None)
ob_empty_005 = bpy.data.objects.new('Empty.005', None)
ob_empty_007 = bpy.data.objects.new('Empty.007', None)
ob_empty_006 = bpy.data.objects.new('Empty.006', None)
ob_empty_004 = bpy.data.objects.new('Empty.004', None)
ob_empty_003 = bpy.data.objects.new('Empty.003', None)
ob_empty_002 = bpy.data.objects.new('Empty.002', None)

# ---- transforms, parenting, visibility, modifiers, constraints
ob_empty.location = (-3.107, -1.326, 0.0)
ob_empty.empty_image_offset = (0.0, 0.0)
ob_empty.lineart.crease_threshold = 0.0
ob_cube_002.parent = ob_empty
ob_cube_002.matrix_parent_inverse = Matrix(((1.0, 0.0, 0.0, 3.107), (0.0, 1.0, 0.0, 1.326), (0.0, 0.0, 1.0, 0.0), (0.0, 0.0, 0.0, 1.0)))
ob_cube_002.location = (-5.712, 3.446, 0.0)
ob_cube_002.scale = (0.5, 0.5, 0.5)
ob_cube_002.lineart.crease_threshold = 0.0
ob_cube_001.parent = ob_empty
ob_cube_001.matrix_parent_inverse = Matrix(((1.0, 0.0, 0.0, 3.107), (0.0, 1.0, 0.0, 1.326), (0.0, 0.0, 1.0, 0.0), (0.0, 0.0, 0.0, 1.0)))
ob_cube_001.location = (-5.712, 1.692, 0.0)
ob_cube_001.scale = (0.5, 0.5, 0.5)
ob_cube_001.lineart.crease_threshold = 0.0
ob_cube.parent = ob_empty
ob_cube.matrix_parent_inverse = Matrix(((1.0, 0.0, 0.0, 3.107), (0.0, 1.0, 0.0, 1.326), (0.0, 0.0, 1.0, 0.0), (0.0, 0.0, 0.0, 1.0)))
ob_cube.location = (-5.712, 0.0, 0.0)
ob_cube.scale = (0.5, 0.5, 0.5)
ob_cube.lineart.crease_threshold = 0.0
ob_empty_001.location = (-1.358, 3.156, -0.9045)
ob_empty_001.empty_display_size = 0.8
ob_empty_001.empty_image_offset = (0.0, 0.0)
ob_empty_001.lineart.crease_threshold = 0.0
ob_empty_000.location = (-1.424, -2.091, -0.9045)
ob_empty_000.empty_display_size = 0.05
ob_empty_000.empty_image_offset = (0.0, 0.0)
ob_empty_000.lineart.crease_threshold = 0.0
ob_empty_008.location = (1.18, -0.3169, -0.9045)
ob_empty_008.empty_display_size = 0.05
ob_empty_008.empty_image_offset = (0.0, 0.0)
ob_empty_008.lineart.crease_threshold = 0.0
ob_empty_005.location = (1.18, -1.251, -0.9045)
ob_empty_005.empty_display_size = 0.05
ob_empty_005.empty_image_offset = (0.0, 0.0)
ob_empty_005.lineart.crease_threshold = 0.0
ob_empty_007.location = (1.172, -2.515, -0.9045)
ob_empty_007.empty_display_size = 0.05
ob_empty_007.empty_image_offset = (0.0, 0.0)
ob_empty_007.lineart.crease_threshold = 0.0
ob_empty_006.location = (3.106, -0.1525, -0.9045)
ob_empty_006.empty_display_size = 0.05
ob_empty_006.empty_image_offset = (0.0, 0.0)
ob_empty_006.lineart.crease_threshold = 0.0
ob_empty_004.location = (3.106, -0.7644, -0.9045)
ob_empty_004.empty_display_size = 0.05
ob_empty_004.empty_image_offset = (0.0, 0.0)
ob_empty_004.lineart.crease_threshold = 0.0
ob_empty_003.location = (3.106, -1.382, -0.9045)
ob_empty_003.empty_display_size = 0.05
ob_empty_003.empty_image_offset = (0.0, 0.0)
ob_empty_003.lineart.crease_threshold = 0.0
ob_empty_002.location = (3.106, -2.419, -0.9045)
ob_empty_002.empty_display_size = 0.05
ob_empty_002.empty_image_offset = (0.0, 0.0)
ob_empty_002.lineart.crease_threshold = 0.0

# ---- collection membership
col_collection_1.objects.link(ob_empty)
col_collection_1.objects.link(ob_cube_002)
col_collection_1.objects.link(ob_cube_001)
col_collection_1.objects.link(ob_cube)
col_collection_1.objects.link(ob_empty_001)
col_collection_1.objects.link(ob_empty_000)
col_collection_1.objects.link(ob_empty_008)
col_collection_1.objects.link(ob_empty_005)
col_collection_1.objects.link(ob_empty_007)
col_collection_1.objects.link(ob_empty_006)
col_collection_1.objects.link(ob_empty_004)
col_collection_1.objects.link(ob_empty_003)
col_collection_1.objects.link(ob_empty_002)

# ---- scene / render settings (as saved in the file)
scene.frame_start = 1; scene.frame_end = 250; scene.frame_set(1)
scene.render.engine = 'BLENDER_EEVEE_NEXT'
scene.render.resolution_percentage = 50
scene.render.dither_intensity = 0.0
scene.cycles.use_denoising = False
scene.cycles.samples = 10
scene.cycles.sampling_pattern = 'TABULATED_SOBOL'
scene.cycles.light_sampling_threshold = 0.0
scene.cycles.use_adaptive_sampling = False
scene.cycles.use_light_tree = False
scene.cycles.blur_glossy = 0.0
scene.cycles.volume_bounces = 1
scene.cycles.pixel_filter_type = 'GAUSSIAN'
scene.cycles.sample_clamp_indirect = 0.0
scene.view_settings.view_transform = 'Standard'
bpy.context.view_layer.update()

# ---- added for rendering (the .blend has no active camera and no usable light): camera, sun
cam_auto = bpy.data.cameras.new('AutoCamera')
cam_auto.lens = 50.0
cam_auto.sensor_width = 36.0
cam_auto.clip_end = 1000.0
ob_auto_camera = bpy.data.objects.new('AutoCamera', cam_auto)
scene.collection.objects.link(ob_auto_camera)
ob_auto_camera.location = (-1.3949, -3.45711, 3.45349)
ob_auto_camera.rotation_euler = (1.09748, -7.21219e-08, 0.694738)
scene.camera = ob_auto_camera
light_auto_sun = bpy.data.lights.new('AutoSun', 'SUN')
light_auto_sun.energy = 3.0
light_auto_sun.angle = 0.0523599
ob_auto_sun = bpy.data.objects.new('AutoSun', light_auto_sun)
scene.collection.objects.link(ob_auto_sun)
ob_auto_sun.rotation_euler = (0.872665, 0.174533, 0.523599)
bpy.context.view_layer.update()
